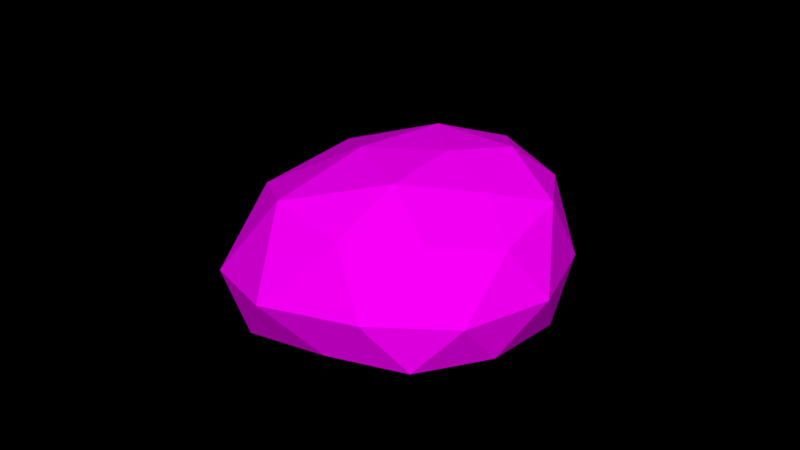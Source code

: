 # Source: Rock_1_.blend  (saved by Blender 2.79.0; exported with 4.5.12 LTS)
import bpy
from mathutils import Matrix  # noqa: F401  (used for matrix-valued properties, if any)

bpy.ops.wm.read_factory_settings(use_empty=True)
scene = bpy.context.scene
scene.name = 'Scene'

# ---- collections
col_collection_1 = bpy.data.collections.new('Collection 1'); scene.collection.children.link(col_collection_1)

# ---- images (referenced by path relative to the original .blend; pixels are not part of the script)
import os
ASSET_DIR = os.environ.get("B2B_ASSET_DIR", "")  # directory of the original .blend (textures are referenced by path, not embedded)
HERE = os.path.dirname(os.path.abspath(__file__))  # packed textures are extracted next to this script under _unpacked/

def load_image(name, relpath, width, height, colorspace="sRGB"):
    """Load a texture the original file referenced (path relative to the .blend, or extracted next to this script)."""
    p = next((c for c in (os.path.join(HERE, relpath), os.path.join(ASSET_DIR, relpath)) if relpath and os.path.exists(c)), "")
    if p:
        img = bpy.data.images.load(p, check_existing=True)
        img.name = name
    else:  # same state as the original file: an image datablock whose file is absent (Cycles renders it pink)
        img = bpy.data.images.new(name, width, height)
        img.source = "FILE"
        img.filepath = "//" + (relpath or name)
    img.colorspace_settings.name = colorspace
    return img
img_colors_png_017 = load_image('colors.png.017', 'Textures/colors.png', 1024, 1024, 'sRGB')

# ---- materials (node trees are filled in below, after node groups)
mat_rock = bpy.data.materials.new('Rock')
mat_rock.alpha_threshold = 0.0
mat_rock.roughness = 0.5

# ---- material node trees
mat_rock.use_nodes = True; mat_rock.node_tree.nodes.clear()
_N = mat_rock.node_tree.nodes; _L = mat_rock.node_tree.links
n0 = _N.new('ShaderNodeOutputMaterial'); n0.name = 'Material Output'; n0.location = (300, 300)
n1 = _N.new('ShaderNodeBsdfDiffuse'); n1.name = 'Diffuse BSDF'; n1.location = (10, 300)
n2 = _N.new('ShaderNodeTexImage'); n2.name = 'Image Texture'; n2.location = (-240, 278)
n2.width = 140
n2.image = img_colors_png_017
_L.new(n1.outputs[0], n0.inputs[0])
_L.new(n2.outputs[0], n1.inputs[0])
n0.is_active_output = True

# ---- world
world_world = bpy.data.worlds.new('World'); scene.world = world_world
world_world.color = (0.0, 0.0, 0.0)
world_world.use_sun_shadow = False
world_world.sun_shadow_jitter_overblur = 0.0
world_world.cycles.sampling_method = 'MANUAL'

# ---- meshes
me_icosphere_002 = bpy.data.meshes.new('Icosphere.002')
me_icosphere_002.from_pydata([(2.384e-07, 4.768e-07, 0.0), (0.7595, -0.571, -0.004611), (-0.2764, -0.8506, 0.0), (-0.8944, 4.768e-07, 0.0), (-0.4054, 1.056, -0.07313), (0.8963, 0.557, -0.1309), (0.2783, -0.8554, 0.7966), (-0.6075, -0.5458, 0.6975), (-0.6731, 0.4464, 0.7454), (0.1588, 1.013, 0.728), (0.9504, -0.03689, 0.7593), (0.04132, -0.1627, 1.045), (-0.1625, -0.5, 0.0), (0.4282, -0.3106, -0.002092), (0.2629, -0.809, 0.0), (1.059, -0.03508, -0.09432), (0.4524, 0.3213, -0.05117), (-0.5257, 4.768e-07, 0.0), (-0.6882, -0.5, 0.0), (-0.2176, 0.5875, -0.03007), (-0.7124, 0.5393, -0.0152), (0.1443, 1.006, -0.07531), (1.054, -0.4127, 0.3339), (1.208, 0.4046, 0.2109), (2.384e-07, -1.0, 0.3634), (0.6009, -0.8257, 0.3622), (-0.9045, -0.3157, 0.3273), (-0.5878, -0.809, 0.3634), (-0.6964, 0.9448, 0.3118), (-0.9139, 0.3028, 0.3304), (0.6179, 0.9494, 0.2279), (-0.181, 1.283, 0.2517), (0.6652, -0.5436, 0.8983), (-0.2213, -0.8209, 0.8389), (-0.6797, -0.0694, 0.7441), (-0.3619, 0.8477, 0.8512), (0.7535, 0.5412, 0.8069), (0.2131, -0.5698, 1.013), (0.5231, -0.08225, 1.03), (-0.2766, -0.427, 0.913), (-0.36, 0.1443, 0.989), (0.1334, 0.3833, 1.017)], [], [(0, 13, 12), (1, 13, 15), (0, 12, 17), (0, 17, 19), (0, 19, 16), (1, 15, 22), (2, 14, 24), (3, 18, 26), (4, 20, 28), (5, 21, 30), (1, 22, 25), (2, 24, 27), (3, 26, 29), (4, 28, 31), (5, 30, 23), (6, 32, 37), (7, 33, 39), (8, 34, 40), (9, 35, 41), (10, 36, 38), (38, 41, 11), (38, 36, 41), (36, 9, 41), (41, 40, 11), (41, 35, 40), (35, 8, 40), (40, 39, 11), (40, 34, 39), (34, 7, 39), (39, 37, 11), (39, 33, 37), (33, 6, 37), (37, 38, 11), (37, 32, 38), (32, 10, 38), (23, 36, 10), (23, 30, 36), (30, 9, 36), (31, 35, 9), (31, 28, 35), (28, 8, 35), (29, 34, 8), (29, 26, 34), (26, 7, 34), (27, 33, 7), (27, 24, 33), (24, 6, 33), (25, 32, 6), (25, 22, 32), (22, 10, 32), (30, 31, 9), (30, 21, 31), (21, 4, 31), (28, 29, 8), (28, 20, 29), (20, 3, 29), (26, 27, 7), (26, 18, 27), (18, 2, 27), (24, 25, 6), (24, 14, 25), (14, 1, 25), (22, 23, 10), (22, 15, 23), (15, 5, 23), (16, 21, 5), (16, 19, 21), (19, 4, 21), (19, 20, 4), (19, 17, 20), (17, 3, 20), (17, 18, 3), (17, 12, 18), (12, 2, 18), (15, 16, 5), (15, 13, 16), (13, 0, 16), (12, 14, 2), (12, 13, 14), (13, 1, 14)])
_uv = me_icosphere_002.uv_layers.new(name='UVMap')
_uv.uv.foreach_set('vector', [0.3292, 0.8337, 0.3288, 0.8428, 0.3208, 0.8361, 0.3281, 0.85, 0.3288, 0.8428, 0.3384, 0.8493, 0.3292, 0.8337, 0.3208, 0.8361, 0.3244, 0.8262, 0.3292, 0.8337, 0.3244, 0.8262, 0.3355, 0.8251, 0.3292, 0.8337, 0.3355, 0.8251, 0.3379, 0.8373, 0.3285, 0.8648, 0.3299, 0.8753, 0.3221, 0.8697, 0.3328, 0.85, 0.3302, 0.8563, 0.3253, 0.8506, 0.3711, 0.8387, 0.3702, 0.83, 0.3765, 0.8335, 0.3404, 0.818, 0.3303, 0.8184, 0.3358, 0.8148, 0.3639, 0.8707, 0.3637, 0.8558, 0.3675, 0.8619, 0.3285, 0.8648, 0.3221, 0.8697, 0.3228, 0.8593, 0.3679, 0.8211, 0.3719, 0.8148, 0.3755, 0.8237, 0.3453, 0.8612, 0.3495, 0.8551, 0.3493, 0.8653, 0.3492, 0.8807, 0.3512, 0.8768, 0.3558, 0.8844, 0.3639, 0.8707, 0.3675, 0.8619, 0.3693, 0.8756, 0.3531, 0.8187, 0.3608, 0.8223, 0.3534, 0.8247, 0.3575, 0.8513, 0.3634, 0.8478, 0.3637, 0.8539, 0.3572, 0.8675, 0.3572, 0.8589, 0.3637, 0.8629, 0.3605, 0.8471, 0.3514, 0.8478, 0.3569, 0.8396, 0.3679, 0.8278, 0.3676, 0.8378, 0.3607, 0.8308, 0.3607, 0.8308, 0.3569, 0.8396, 0.3526, 0.8319, 0.3607, 0.8308, 0.3676, 0.8378, 0.3569, 0.8396, 0.3786, 0.8667, 0.3758, 0.854, 0.3844, 0.8597, 0.3569, 0.8396, 0.3478, 0.838, 0.3526, 0.8319, 0.3569, 0.8396, 0.3514, 0.8478, 0.3478, 0.838, 0.3618, 0.875, 0.3572, 0.8675, 0.3637, 0.8629, 0.3478, 0.838, 0.3463, 0.8285, 0.3526, 0.8319, 0.3637, 0.8629, 0.3572, 0.8589, 0.3637, 0.8539, 0.3572, 0.8589, 0.3575, 0.8513, 0.3637, 0.8539, 0.3463, 0.8285, 0.3534, 0.8247, 0.3526, 0.8319, 0.3463, 0.8285, 0.3453, 0.8217, 0.3534, 0.8247, 0.3453, 0.8217, 0.3531, 0.8187, 0.3534, 0.8247, 0.3534, 0.8247, 0.3607, 0.8308, 0.3526, 0.8319, 0.3534, 0.8247, 0.3608, 0.8223, 0.3607, 0.8308, 0.3608, 0.8223, 0.3679, 0.8278, 0.3607, 0.8308, 0.3693, 0.8756, 0.3786, 0.8667, 0.3812, 0.8756, 0.3693, 0.8756, 0.3675, 0.8619, 0.3786, 0.8667, 0.3675, 0.8619, 0.3758, 0.854, 0.3786, 0.8667, 0.3677, 0.8478, 0.3801, 0.8486, 0.3758, 0.854, 0.3558, 0.8844, 0.3512, 0.8768, 0.3618, 0.875, 0.3512, 0.8768, 0.3572, 0.8675, 0.3618, 0.875, 0.3493, 0.8653, 0.3572, 0.8589, 0.3572, 0.8675, 0.3493, 0.8653, 0.3495, 0.8551, 0.3572, 0.8589, 0.3495, 0.8551, 0.3575, 0.8513, 0.3572, 0.8589, 0.3755, 0.8237, 0.3805, 0.8177, 0.3805, 0.826, 0.3755, 0.8237, 0.3719, 0.8148, 0.3805, 0.8177, 0.3482, 0.8148, 0.3531, 0.8187, 0.3453, 0.8217, 0.3228, 0.8593, 0.3148, 0.8632, 0.3175, 0.855, 0.3228, 0.8593, 0.3221, 0.8697, 0.3148, 0.8632, 0.3679, 0.8188, 0.3679, 0.8278, 0.3608, 0.8223, 0.3675, 0.8619, 0.3677, 0.8478, 0.3758, 0.854, 0.3675, 0.8619, 0.3637, 0.8558, 0.3677, 0.8478, 0.3447, 0.8264, 0.3404, 0.818, 0.3453, 0.8191, 0.3512, 0.8768, 0.3493, 0.8653, 0.3572, 0.8675, 0.3512, 0.8768, 0.3469, 0.8708, 0.3493, 0.8653, 0.3469, 0.8708, 0.3453, 0.8612, 0.3493, 0.8653, 0.3765, 0.8335, 0.3755, 0.8237, 0.3805, 0.826, 0.3765, 0.8335, 0.3702, 0.83, 0.3755, 0.8237, 0.3702, 0.83, 0.3679, 0.8211, 0.3755, 0.8237, 0.3253, 0.8506, 0.3228, 0.8593, 0.3175, 0.855, 0.3253, 0.8506, 0.3302, 0.8563, 0.3228, 0.8593, 0.3302, 0.8563, 0.3285, 0.8648, 0.3228, 0.8593, 0.3221, 0.8697, 0.3255, 0.8825, 0.3169, 0.8732, 0.3221, 0.8697, 0.3299, 0.8753, 0.3255, 0.8825, 0.3299, 0.8753, 0.3328, 0.8816, 0.3255, 0.8825, 0.3379, 0.8373, 0.3447, 0.8264, 0.3453, 0.8415, 0.3379, 0.8373, 0.3355, 0.8251, 0.3447, 0.8264, 0.3355, 0.8251, 0.3404, 0.818, 0.3447, 0.8264, 0.3355, 0.8251, 0.3303, 0.8184, 0.3404, 0.818, 0.3355, 0.8251, 0.3244, 0.8262, 0.3303, 0.8184, 0.3244, 0.8262, 0.3211, 0.8208, 0.3303, 0.8184, 0.3244, 0.8262, 0.316, 0.8285, 0.3211, 0.8208, 0.3244, 0.8262, 0.3208, 0.8361, 0.316, 0.8285, 0.3208, 0.8361, 0.3148, 0.8377, 0.316, 0.8285, 0.3384, 0.8493, 0.3379, 0.8373, 0.3453, 0.8415, 0.3384, 0.8493, 0.3288, 0.8428, 0.3379, 0.8373, 0.3288, 0.8428, 0.3292, 0.8337, 0.3379, 0.8373, 0.3208, 0.8361, 0.3203, 0.8451, 0.3148, 0.8377, 0.3208, 0.8361, 0.3288, 0.8428, 0.3203, 0.8451, 0.3288, 0.8428, 0.3281, 0.85, 0.3203, 0.8451])
me_icosphere_002.materials.append(mat_rock)
me_icosphere_002.use_remesh_preserve_volume = False
me_icosphere_002.use_remesh_preserve_attributes = False
me_icosphere_002.use_mirror_vertex_groups = False
me_icosphere_002.update()

# ---- objects
ob_rock__1 = bpy.data.objects.new('Rock (1)', me_icosphere_002)

# ---- transforms, parenting, visibility, modifiers, constraints
ob_rock__1.location = (-1.731, -1.645, 0.09079)
ob_rock__1.rotation_euler = (0.0, -0.0, 2.188)
ob_rock__1.scale = (0.6847, 0.6847, 0.6847)
ob_rock__1.lineart.crease_threshold = 0.0

# ---- collection membership
col_collection_1.objects.link(ob_rock__1)

# ---- scene / render settings (as saved in the file)
scene.frame_start = 1; scene.frame_end = 250; scene.frame_set(1)
scene.render.engine = 'CYCLES'
scene.render.dither_intensity = 0.0
scene.cycles.use_denoising = False
scene.cycles.samples = 150
scene.cycles.sampling_pattern = 'TABULATED_SOBOL'
scene.cycles.use_adaptive_sampling = False
scene.cycles.use_light_tree = False
scene.cycles.blur_glossy = 0.0
scene.cycles.sample_clamp_indirect = 0.0
scene.view_settings.view_transform = 'Standard'
bpy.context.view_layer.update()

# ---- added for rendering (the .blend has no active camera and no usable light): camera, sun
cam_auto = bpy.data.cameras.new('AutoCamera')
cam_auto.lens = 50.0
cam_auto.sensor_width = 36.0
cam_auto.clip_end = 1000.0
ob_auto_camera = bpy.data.objects.new('AutoCamera', cam_auto)
scene.collection.objects.link(ob_auto_camera)
ob_auto_camera.location = (0.982279, -5.03891, 2.68392)
ob_auto_camera.rotation_euler = (1.09748, -7.21219e-08, 0.694738)
scene.camera = ob_auto_camera
light_auto_sun = bpy.data.lights.new('AutoSun', 'SUN')
light_auto_sun.energy = 3.0
light_auto_sun.angle = 0.0523599
ob_auto_sun = bpy.data.objects.new('AutoSun', light_auto_sun)
scene.collection.objects.link(ob_auto_sun)
ob_auto_sun.rotation_euler = (0.872665, 0.174533, 0.523599)
bpy.context.view_layer.update()
